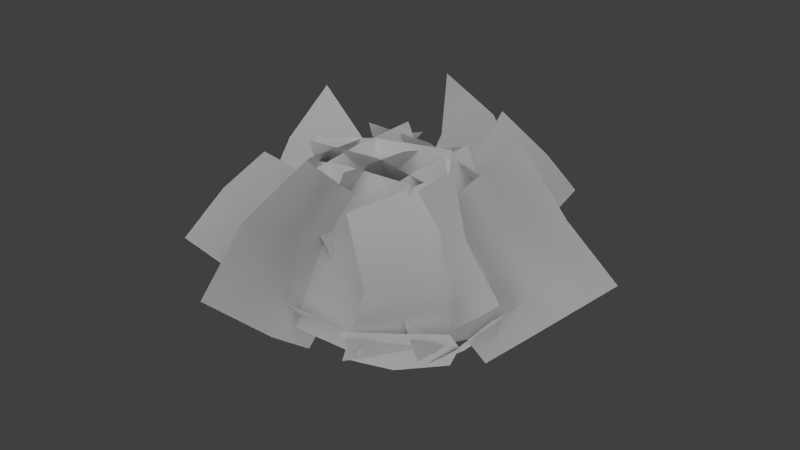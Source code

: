 # Source: shrub2.blend  (saved by Blender 2.57.1; exported with 4.5.12 LTS)
import bpy
from mathutils import Matrix  # noqa: F401  (used for matrix-valued properties, if any)

bpy.ops.wm.read_factory_settings(use_empty=True)
scene = bpy.context.scene
scene.name = 'Scene'

# ---- collections
col_collection_1 = bpy.data.collections.new('Collection 1'); scene.collection.children.link(col_collection_1)
col_collection_2 = bpy.data.collections.new('Collection 2'); scene.collection.children.link(col_collection_2)

# ---- materials (node trees are filled in below, after node groups)
mat_material = bpy.data.materials.new('Material')
mat_material.alpha_threshold = 0.0
mat_material.use_transparent_shadow = False
mat_material.roughness = 0.5
mat_material.specular_intensity = 0.0

# ---- material node trees

# ---- world
world_world = bpy.data.worlds.new('World'); scene.world = world_world
world_world.color = (0.05088, 0.05088, 0.05088)
world_world.use_sun_shadow = False
world_world.sun_shadow_jitter_overblur = 0.0
world_world.cycles.sampling_method = 'MANUAL'
world_world.cycles.sample_map_resolution = 256

# ---- lights
light_sun_005 = bpy.data.lights.new('Sun.005', 'SUN')
light_sun_005.transmission_factor = 0.0
light_sun_005.angle = 1.571
light_sun_005.energy = 1.0
light_sun_005.shadow_buffer_clip_start = 0.5
light_sun_005.shadow_soft_size = 1.0
light_sun_005.shadow_cascade_max_distance = 1000.0
light_sun_005.cycles.use_multiple_importance_sampling = False
light_sun_004 = bpy.data.lights.new('Sun.004', 'SUN')
light_sun_004.transmission_factor = 0.0
light_sun_004.angle = 1.571
light_sun_004.energy = 1.0
light_sun_004.shadow_buffer_clip_start = 0.5
light_sun_004.shadow_soft_size = 1.0
light_sun_004.shadow_cascade_max_distance = 1000.0
light_sun_004.cycles.use_multiple_importance_sampling = False
light_sun_003 = bpy.data.lights.new('Sun.003', 'SUN')
light_sun_003.transmission_factor = 0.0
light_sun_003.angle = 1.571
light_sun_003.energy = 1.0
light_sun_003.shadow_buffer_clip_start = 0.5
light_sun_003.shadow_soft_size = 1.0
light_sun_003.shadow_cascade_max_distance = 1000.0
light_sun_003.cycles.use_multiple_importance_sampling = False
light_sun_002 = bpy.data.lights.new('Sun.002', 'SUN')
light_sun_002.transmission_factor = 0.0
light_sun_002.angle = 1.571
light_sun_002.energy = 1.0
light_sun_002.shadow_buffer_clip_start = 0.5
light_sun_002.shadow_soft_size = 1.0
light_sun_002.shadow_cascade_max_distance = 1000.0
light_sun_002.cycles.use_multiple_importance_sampling = False

# ---- meshes
me_plane = bpy.data.meshes.new('Plane')
me_plane.from_pydata([(0.3899, 0.4444, -0.01324), (0.3438, -0.3098, 0.01423), (0.8405, -0.2729, 0.5449), (0.8497, 0.4004, 0.5508), (0.6099, -0.3284, 0.2598), (0.4101, 0.04514, -0.01921), (0.6116, 0.4939, 0.2598), (0.8597, 0.01374, 0.5389), (0.6451, 0.1352, 0.2328), (-1.077, 0.1126, 0.2328), (-1.281, 0.182, 0.5389), (-1.103, -0.2024, 0.2598), (-0.8436, 0.08405, -0.01921), (-1.006, 0.5143, 0.2598), (-1.294, -0.2435, 0.5508), (-1.222, 0.5419, 0.5449), (-0.7762, 0.4453, 0.01423), (-0.8794, -0.1818, -0.01324), (-0.5695, 0.4905, -0.01324), (0.165, 0.433, 0.01423), (0.1347, 0.9615, 0.5449), (-0.503, 0.956, 0.5508), (0.1519, 0.6941, 0.2598), (-0.1491, 0.4607, -0.01921), (-0.5487, 0.6296, 0.2598), (-0.144, 0.956, 0.5389), (-0.1911, 0.6733, 0.2328), (-0.2777, -0.7053, 0.2328), (-0.3226, -0.9386, 0.5389), (0.0697, -0.6194, 0.2598), (-0.3083, -0.4437, -0.01921), (-0.6668, -0.6916, 0.2598), (0.03627, -0.9459, 0.5508), (-0.6877, -0.859, 0.5449), (-0.6388, -0.408, 0.01423), (0.05604, -0.4533, -0.01324), (-0.4126, -0.4552, -0.01324), (-0.8851, 0.0857, 0.01423), (-1.24, -0.2314, 0.5449), (-0.7742, -0.7774, 0.5508), (-1.05, -0.1926, 0.2598), (-0.656, -0.2677, -0.01921), (-0.564, -0.6604, 0.2598), (-0.931, -0.5854, 0.5389), (-0.8547, -0.4336, 0.2328), (0.3347, 0.6311, 0.2328), (0.5112, 0.7594, 0.5389), (0.06835, 0.8114, 0.2598), (0.1463, 0.4425, -0.01921), (0.5976, 0.2457, 0.2598), (0.278, 0.9752, 0.5508), (0.7189, 0.508, 0.5449), (0.3754, 0.1658, 0.01423), (-0.1072, 0.6963, -0.01324), (-0.8696, 0.1785, -0.01324), (-0.2566, 0.5286, 0.01423), (-0.5631, 1.015, 0.5449), (-1.032, 0.4526, 0.5508), (-0.4784, 0.7285, 0.2598), (-0.6077, 0.3251, -0.01921), (-1.044, 0.3104, 0.2598), (-0.9089, 0.7193, 0.5389), (-0.7743, 0.5231, 0.2328), (0.3283, -0.5581, 0.2328), (0.4576, -0.7565, 0.5389), (0.6174, -0.2895, 0.2598), (0.185, -0.4532, -0.01921), (0.1071, -0.8317, 0.2598), (0.7388, -0.5625, 0.5508), (0.1757, -0.9784, 0.5449), (-0.08717, -0.5884, 0.01423), (0.45, -0.1697, -0.01324), (0.2469, -0.8612, 0.3344), (-0.8158, -0.7979, 0.2838), (-0.8906, -0.2734, 1.211), (0.2167, -0.3106, 1.339), (-0.8586, -0.5946, 0.8203), (-0.3103, -0.8648, 0.3175), (0.2678, -0.5566, 0.7167), (-0.3323, -0.3239, 1.322), (-0.2635, -0.6406, 0.8258), (-0.2133, 0.6457, 0.8258), (-0.145, 0.3289, 1.322), (-0.7447, 0.5624, 0.7167), (-0.1662, 0.8698, 0.3175), (0.3817, 0.5989, 0.8203), (-0.6939, 0.3164, 1.339), (0.4133, 0.2777, 1.211), (0.3393, 0.8023, 0.2838), (-0.7234, 0.8671, 0.3344), (0.6526, 0.4369, 0.3344), (0.5267, -0.6202, 0.2838), (-0.001271, -0.664, 1.211), (0.1011, 0.4392, 1.339), (0.3212, -0.6509, 0.8203), (0.6232, -0.1195, 0.3175), (0.3497, 0.4757, 0.7167), (0.08204, -0.1096, 1.322), (0.4022, -0.05963, 0.8258), (-0.879, 0.06459, 0.8258), (-0.5589, 0.115, 1.322), (-0.8257, -0.4707, 0.7167), (-1.1, 0.1242, 0.3175), (-0.7989, 0.656, 0.8203), (-0.5773, -0.4338, 1.339), (-0.4764, 0.6695, 1.211), (-1.004, 0.625, 0.2838), (-1.129, -0.4323, 0.3344), (-0.1257, -0.05963, 0.8643), (-0.4459, -0.1096, 1.36), (-0.1783, 0.4757, 0.7552), (0.09531, -0.1195, 0.3559), (-0.2067, -0.6509, 0.8588), (-0.4268, 0.4392, 1.377), (-0.5292, -0.664, 1.249), (-0.001209, -0.6202, 0.3223), (0.1246, 0.4369, 0.3729), (-0.7304, -0.4791, 0.3729), (-0.5416, 0.5687, 0.3223), (-0.01189, 0.5808, 1.249), (-0.1801, -0.5143, 1.377), (-0.3346, 0.587, 0.8588), (-0.6678, 0.07465, 0.3559), (-0.4304, -0.5359, 0.7552), (-0.1282, 0.03232, 1.36), (-0.4508, 0.001612, 0.8643), (-0.2993, 0.1354, 0.8643), (-0.184, -0.1674, 1.36), (-0.8121, -0.02695, 0.7552), (-0.2865, 0.3641, 0.3559), (0.296, 0.1788, 0.8588), (-0.7248, -0.2625, 1.377), (0.3756, -0.134, 1.249), (0.2234, 0.3735, 0.3223), (-0.8369, 0.2774, 0.3729), (0.2732, -0.3038, 0.3729), (-0.7795, -0.4631, 0.3223), (-0.9618, 0.03436, 1.249), (0.129, 0.2285, 1.377), (-0.8636, -0.2731, 0.8588), (-0.2711, -0.4232, 0.3559), (0.2302, -0.001432, 0.7552), (-0.4052, 0.1012, 1.36), (-0.272, -0.1942, 0.8643), (0.6544, -0.384, 0.8258), (0.2491, -0.2137, 1.332), (0.7135, 0.09925, 0.7167), (0.4548, -0.551, 0.3175), (0.275, -0.8447, 0.8203), (0.4828, 0.1987, 1.111), (-0.006289, -0.6864, 1.211), (0.1475, -0.9265, 0.2838), (0.7705, -0.09286, 0.3344), (-0.3356, -0.02312, 1.037), (-0.8596, -0.2431, 0.1356), (-1.752, 0.243, 0.4628), (-1.274, 0.4999, 1.437), (-1.362, -0.05824, 0.3477), (-0.6131, -0.1738, 0.5779), (-0.6893, 0.2762, 1.194), (-1.545, 0.3419, 0.9864), (-1.047, 0.05473, 0.8424), (0.8005, -0.03326, 0.8169), (1.125, 0.09998, 1.221), (0.9875, 0.08377, 0.3508), (0.3891, -0.2618, 0.518), (0.4649, -0.1462, 1.297), (1.436, 0.2579, 0.7966), (0.7216, 0.155, 1.614), (0.07585, -0.331, 0.9158), (0.7062, -0.1111, 0.08498), (-0.3319, -0.7439, 0.08498), (-0.1565, -0.09971, 0.9158), (-0.1212, -0.9072, 1.614), (-0.4407, -1.555, 0.7966), (-0.2243, -0.525, 1.297), (-0.2767, -0.3971, 0.518), (-0.3304, -1.086, 0.3508), (-0.395, -1.209, 1.221), (-0.3211, -0.8657, 0.8169), (-0.2273, 0.9113, 0.8169), (-0.2608, 1.261, 1.221), (-0.2852, 1.124, 0.3508), (-0.1277, 0.4513, 0.518), (-0.2164, 0.5573, 1.297), (-0.3219, 1.604, 0.7966), (-0.4304, 0.8903, 1.614), (-0.1522, 0.1314, 0.9158), (-0.1801, 0.7984, 0.08498), (0.2522, 0.6565, 0.2228), (-0.005193, 0.1742, 0.9032), (0.1137, 0.8253, 1.475), (0.4867, 1.284, 0.8056), (0.1264, 0.5014, 1.216), (0.145, 0.3897, 0.5775), (0.3133, 0.93, 0.4405), (0.3872, 1.016, 1.153), (0.2657, 0.7557, 0.8222), (-0.7797, -0.6373, 0.8222), (-0.9743, -0.8487, 1.153), (-0.8778, -0.7889, 0.4405), (-0.5538, -0.3251, 0.5775), (-0.5699, -0.4371, 1.216), (-1.15, -1.074, 0.8056), (-0.6559, -0.7496, 1.475), (-0.3454, -0.1651, 0.9032), (-0.7367, -0.5468, 0.2228), (0.3444, -0.3858, 0.2228), (-0.1918, -0.2792, 0.9032), (0.4659, -0.2044, 1.475), (1.013, -0.4286, 0.8056), (0.1596, -0.3104, 1.216), (0.05806, -0.3605, 0.5775), (0.6239, -0.3651, 0.4405), (0.7278, -0.4109, 1.153), (0.4433, -0.3701, 0.8222)], [], [(6, 3, 7, 8), (0, 6, 8, 5), (8, 7, 2, 4), (5, 8, 4, 1), (12, 9, 13, 16), (9, 10, 15, 13), (17, 11, 9, 12), (11, 14, 10, 9), (24, 21, 25, 26), (18, 24, 26, 23), (26, 25, 20, 22), (23, 26, 22, 19), (30, 27, 31, 34), (27, 28, 33, 31), (35, 29, 27, 30), (29, 32, 28, 27), (42, 39, 43, 44), (36, 42, 44, 41), (44, 43, 38, 40), (41, 44, 40, 37), (48, 45, 49, 52), (45, 46, 51, 49), (53, 47, 45, 48), (47, 50, 46, 45), (60, 57, 61, 62), (54, 60, 62, 59), (62, 61, 56, 58), (59, 62, 58, 55), (66, 63, 67, 70), (63, 64, 69, 67), (71, 65, 63, 66), (65, 68, 64, 63), (78, 75, 79, 80), (72, 78, 80, 77), (80, 79, 74, 76), (77, 80, 76, 73), (84, 81, 85, 88), (81, 82, 87, 85), (89, 83, 81, 84), (83, 86, 82, 81), (96, 93, 97, 98), (90, 96, 98, 95), (98, 97, 92, 94), (95, 98, 94, 91), (102, 99, 103, 106), (99, 100, 105, 103), (107, 101, 99, 102), (101, 104, 100, 99), (111, 108, 112, 115), (108, 109, 114, 112), (116, 110, 108, 111), (110, 113, 109, 108), (123, 120, 124, 125), (117, 123, 125, 122), (125, 124, 119, 121), (122, 125, 121, 118), (129, 126, 130, 133), (126, 127, 132, 130), (134, 128, 126, 129), (128, 131, 127, 126), (141, 138, 142, 143), (135, 141, 143, 140), (143, 142, 137, 139), (140, 143, 139, 136), (147, 144, 148, 151), (144, 145, 150, 148), (152, 146, 144, 147), (146, 149, 145, 144), (159, 156, 160, 161), (153, 159, 161, 158), (161, 160, 155, 157), (158, 161, 157, 154), (165, 162, 166, 169), (162, 163, 168, 166), (170, 164, 162, 165), (164, 167, 163, 162), (177, 174, 178, 179), (171, 177, 179, 176), (179, 178, 173, 175), (176, 179, 175, 172), (183, 180, 184, 187), (180, 181, 186, 184), (188, 182, 180, 183), (182, 185, 181, 180), (195, 192, 196, 197), (189, 195, 197, 194), (197, 196, 191, 193), (194, 197, 193, 190), (201, 198, 202, 205), (198, 199, 204, 202), (206, 200, 198, 201), (200, 203, 199, 198), (213, 210, 214, 215), (207, 213, 215, 212), (215, 214, 209, 211), (212, 215, 211, 208)])
me_plane.polygons.foreach_set('use_smooth', [True] * 96)
_uv = me_plane.uv_layers.new(name='UVTex')
_uv.uv.foreach_set('vector', [0.5014, 0.04853, 0.9513, 0.04766, 0.9509, 0.4976, 0.5016, 0.4979, 0.05186, 0.04861, 0.5014, 0.04853, 0.5016, 0.4979, 0.05226, 0.4981, 0.5016, 0.4979, 0.9509, 0.4976, 0.9513, 0.9471, 0.5018, 0.9472, 0.05226, 0.4981, 0.5016, 0.4979, 0.5018, 0.9472, 0.04761, 0.9523, 0.05226, 0.4981, 0.5016, 0.4979, 0.5018, 0.9472, 0.04761, 0.9523, 0.5016, 0.4979, 0.9509, 0.4976, 0.9513, 0.9471, 0.5018, 0.9472, 0.05186, 0.04861, 0.5014, 0.04853, 0.5016, 0.4979, 0.05226, 0.4981, 0.5014, 0.04853, 0.9513, 0.04766, 0.9509, 0.4976, 0.5016, 0.4979, 0.5014, 0.04853, 0.9513, 0.04766, 0.9509, 0.4976, 0.5016, 0.4979, 0.05186, 0.04861, 0.5014, 0.04853, 0.5016, 0.4979, 0.05226, 0.4981, 0.5016, 0.4979, 0.9509, 0.4976, 0.9513, 0.9471, 0.5018, 0.9472, 0.05226, 0.4981, 0.5016, 0.4979, 0.5018, 0.9472, 0.04761, 0.9523, 0.05226, 0.4981, 0.5016, 0.4979, 0.5018, 0.9472, 0.04761, 0.9523, 0.5016, 0.4979, 0.9509, 0.4976, 0.9513, 0.9471, 0.5018, 0.9472, 0.05186, 0.04861, 0.5014, 0.04853, 0.5016, 0.4979, 0.05226, 0.4981, 0.5014, 0.04853, 0.9513, 0.04766, 0.9509, 0.4976, 0.5016, 0.4979, 0.5014, 0.04853, 0.9513, 0.04766, 0.9509, 0.4976, 0.5016, 0.4979, 0.05186, 0.04861, 0.5014, 0.04853, 0.5016, 0.4979, 0.05226, 0.4981, 0.5016, 0.4979, 0.9509, 0.4976, 0.9513, 0.9471, 0.5018, 0.9472, 0.05226, 0.4981, 0.5016, 0.4979, 0.5018, 0.9472, 0.04761, 0.9523, 0.05226, 0.4981, 0.5016, 0.4979, 0.5018, 0.9472, 0.04761, 0.9523, 0.5016, 0.4979, 0.9509, 0.4976, 0.9513, 0.9471, 0.5018, 0.9472, 0.05186, 0.04861, 0.5014, 0.04853, 0.5016, 0.4979, 0.05226, 0.4981, 0.5014, 0.04853, 0.9513, 0.04766, 0.9509, 0.4976, 0.5016, 0.4979, 0.5014, 0.04853, 0.9513, 0.04766, 0.9509, 0.4976, 0.5016, 0.4979, 0.05186, 0.04861, 0.5014, 0.04853, 0.5016, 0.4979, 0.05226, 0.4981, 0.5016, 0.4979, 0.9509, 0.4976, 0.9513, 0.9471, 0.5018, 0.9472, 0.05226, 0.4981, 0.5016, 0.4979, 0.5018, 0.9472, 0.04761, 0.9523, 0.05226, 0.4981, 0.5016, 0.4979, 0.5018, 0.9472, 0.04761, 0.9523, 0.5016, 0.4979, 0.9509, 0.4976, 0.9513, 0.9471, 0.5018, 0.9472, 0.05186, 0.04861, 0.5014, 0.04853, 0.5016, 0.4979, 0.05226, 0.4981, 0.5014, 0.04853, 0.9513, 0.04766, 0.9509, 0.4976, 0.5016, 0.4979, 0.5014, 0.04853, 0.9513, 0.04766, 0.9509, 0.4976, 0.5016, 0.4979, 0.05186, 0.04861, 0.5014, 0.04853, 0.5016, 0.4979, 0.05226, 0.4981, 0.5016, 0.4979, 0.9509, 0.4976, 0.9513, 0.9471, 0.5018, 0.9472, 0.05226, 0.4981, 0.5016, 0.4979, 0.5018, 0.9472, 0.04761, 0.9523, 0.05226, 0.4981, 0.5016, 0.4979, 0.5018, 0.9472, 0.04761, 0.9523, 0.5016, 0.4979, 0.9509, 0.4976, 0.9513, 0.9471, 0.5018, 0.9472, 0.05186, 0.04861, 0.5014, 0.04853, 0.5016, 0.4979, 0.05226, 0.4981, 0.5014, 0.04853, 0.9513, 0.04766, 0.9509, 0.4976, 0.5016, 0.4979, 0.5014, 0.04853, 0.9513, 0.04766, 0.9509, 0.4976, 0.5016, 0.4979, 0.05186, 0.04861, 0.5014, 0.04853, 0.5016, 0.4979, 0.05226, 0.4981, 0.5016, 0.4979, 0.9509, 0.4976, 0.9513, 0.9471, 0.5018, 0.9472, 0.05226, 0.4981, 0.5016, 0.4979, 0.5018, 0.9472, 0.04761, 0.9523, 0.05226, 0.4981, 0.5016, 0.4979, 0.5018, 0.9472, 0.04761, 0.9523, 0.5016, 0.4979, 0.9509, 0.4976, 0.9513, 0.9471, 0.5018, 0.9472, 0.05186, 0.04861, 0.5014, 0.04853, 0.5016, 0.4979, 0.05226, 0.4981, 0.5014, 0.04853, 0.9513, 0.04766, 0.9509, 0.4976, 0.5016, 0.4979, 0.05226, 0.4981, 0.5016, 0.4979, 0.5018, 0.9472, 0.04761, 0.9523, 0.5016, 0.4979, 0.9509, 0.4976, 0.9513, 0.9471, 0.5018, 0.9472, 0.05186, 0.04861, 0.5014, 0.04853, 0.5016, 0.4979, 0.05226, 0.4981, 0.5014, 0.04853, 0.9513, 0.04766, 0.9509, 0.4976, 0.5016, 0.4979, 0.5014, 0.04853, 0.9513, 0.04766, 0.9509, 0.4976, 0.5016, 0.4979, 0.05186, 0.04861, 0.5014, 0.04853, 0.5016, 0.4979, 0.05226, 0.4981, 0.5016, 0.4979, 0.9509, 0.4976, 0.9513, 0.9471, 0.5018, 0.9472, 0.05226, 0.4981, 0.5016, 0.4979, 0.5018, 0.9472, 0.04761, 0.9523, 0.05226, 0.4981, 0.5016, 0.4979, 0.5018, 0.9472, 0.04761, 0.9523, 0.5016, 0.4979, 0.9509, 0.4976, 0.9513, 0.9471, 0.5018, 0.9472, 0.05186, 0.04861, 0.5014, 0.04853, 0.5016, 0.4979, 0.05226, 0.4981, 0.5014, 0.04853, 0.9513, 0.04766, 0.9509, 0.4976, 0.5016, 0.4979, 0.5014, 0.04853, 0.9513, 0.04766, 0.9509, 0.4976, 0.5016, 0.4979, 0.05186, 0.04861, 0.5014, 0.04853, 0.5016, 0.4979, 0.05226, 0.4981, 0.5016, 0.4979, 0.9509, 0.4976, 0.9513, 0.9471, 0.5018, 0.9472, 0.05226, 0.4981, 0.5016, 0.4979, 0.5018, 0.9472, 0.04761, 0.9523, 0.05226, 0.4981, 0.5016, 0.4979, 0.5018, 0.9472, 0.04761, 0.9523, 0.5016, 0.4979, 0.9509, 0.4976, 0.9513, 0.9471, 0.5018, 0.9472, 0.05186, 0.04861, 0.5014, 0.04853, 0.5016, 0.4979, 0.05226, 0.4981, 0.5014, 0.04853, 0.9513, 0.04766, 0.9509, 0.4976, 0.5016, 0.4979, 0.5014, 0.04853, 0.9513, 0.04766, 0.9509, 0.4976, 0.5016, 0.4979, 0.05186, 0.04861, 0.5014, 0.04853, 0.5016, 0.4979, 0.05226, 0.4981, 0.5016, 0.4979, 0.9509, 0.4976, 0.9513, 0.9471, 0.5018, 0.9472, 0.05226, 0.4981, 0.5016, 0.4979, 0.5018, 0.9472, 0.04761, 0.9523, 0.05226, 0.4981, 0.5016, 0.4979, 0.5018, 0.9472, 0.04761, 0.9523, 0.5016, 0.4979, 0.9509, 0.4976, 0.9513, 0.9471, 0.5018, 0.9472, 0.05186, 0.04861, 0.5014, 0.04853, 0.5016, 0.4979, 0.05226, 0.4981, 0.5014, 0.04853, 0.9513, 0.04766, 0.9509, 0.4976, 0.5016, 0.4979, 0.5014, 0.04853, 0.9513, 0.04766, 0.9509, 0.4976, 0.5016, 0.4979, 0.05186, 0.04861, 0.5014, 0.04853, 0.5016, 0.4979, 0.05226, 0.4981, 0.5016, 0.4979, 0.9509, 0.4976, 0.9513, 0.9471, 0.5018, 0.9472, 0.05226, 0.4981, 0.5016, 0.4979, 0.5018, 0.9472, 0.04761, 0.9523, 0.05226, 0.4981, 0.5016, 0.4979, 0.5018, 0.9472, 0.04761, 0.9523, 0.5016, 0.4979, 0.9509, 0.4976, 0.9513, 0.9471, 0.5018, 0.9472, 0.05186, 0.04861, 0.5014, 0.04853, 0.5016, 0.4979, 0.05226, 0.4981, 0.5014, 0.04853, 0.9513, 0.04766, 0.9509, 0.4976, 0.5016, 0.4979, 0.5014, 0.04853, 0.9513, 0.04766, 0.9509, 0.4976, 0.5016, 0.4979, 0.05186, 0.04861, 0.5014, 0.04853, 0.5016, 0.4979, 0.05226, 0.4981, 0.5016, 0.4979, 0.9509, 0.4976, 0.9513, 0.9471, 0.5018, 0.9472, 0.05226, 0.4981, 0.5016, 0.4979, 0.5018, 0.9472, 0.04761, 0.9523, 0.05226, 0.4981, 0.5016, 0.4979, 0.5018, 0.9472, 0.04761, 0.9523, 0.5016, 0.4979, 0.9509, 0.4976, 0.9513, 0.9471, 0.5018, 0.9472, 0.05186, 0.04861, 0.5014, 0.04853, 0.5016, 0.4979, 0.05226, 0.4981, 0.5014, 0.04853, 0.9513, 0.04766, 0.9509, 0.4976, 0.5016, 0.4979, 0.5014, 0.04853, 0.9513, 0.04766, 0.9509, 0.4976, 0.5016, 0.4979, 0.05186, 0.04861, 0.5014, 0.04853, 0.5016, 0.4979, 0.05226, 0.4981, 0.5016, 0.4979, 0.9509, 0.4976, 0.9513, 0.9471, 0.5018, 0.9472, 0.05226, 0.4981, 0.5016, 0.4979, 0.5018, 0.9472, 0.04761, 0.9523])
me_plane.materials.append(mat_material)
me_plane.use_remesh_preserve_volume = False
me_plane.use_remesh_preserve_attributes = False
me_plane.use_mirror_vertex_groups = False
me_plane.update()

# ---- objects
ob_plane = bpy.data.objects.new('Plane', me_plane)
ob_sun_003 = bpy.data.objects.new('Sun.003', light_sun_005)
ob_sun_002 = bpy.data.objects.new('Sun.002', light_sun_004)
ob_sun_001 = bpy.data.objects.new('Sun.001', light_sun_003)
ob_sun = bpy.data.objects.new('Sun', light_sun_002)

# ---- transforms, parenting, visibility, modifiers, constraints
ob_plane.location = (0.0, 0.0, 0.0)
ob_plane.lineart.crease_threshold = 0.0
ob_sun_003.location = (1.895, 2.907, 9.404)
ob_sun_003.rotation_euler = (2.424, 0.00438, 2.541)
ob_sun_003.lineart.crease_threshold = 0.0
ob_sun_002.location = (-1.932, -2.429, 9.384)
ob_sun_002.rotation_euler = (-3.853, -0.004333, 5.667)
ob_sun_002.lineart.crease_threshold = 0.0
ob_sun_001.location = (1.895, -2.429, 9.394)
ob_sun_001.rotation_euler = (-0.7146, -1.455e-16, 3.757)
ob_sun_001.lineart.crease_threshold = 0.0
ob_sun.location = (-1.932, 2.907, 9.394)
ob_sun.rotation_euler = (-0.7146, -1.455e-16, 0.6001)
ob_sun.lineart.crease_threshold = 0.0

# ---- collection membership
col_collection_1.objects.link(ob_plane)
col_collection_2.objects.link(ob_sun_003)
col_collection_2.objects.link(ob_sun_002)
col_collection_2.objects.link(ob_sun_001)
col_collection_2.objects.link(ob_sun)

# ---- scene / render settings (as saved in the file)
scene.frame_start = 1; scene.frame_end = 250; scene.frame_set(1)
scene.render.engine = 'BLENDER_EEVEE_NEXT'
scene.render.image_settings.color_mode = 'RGB'
scene.render.image_settings.compression = 90
scene.render.resolution_percentage = 50
scene.render.dither_intensity = 0.0
scene.render.bake_margin = 2
scene.render.bake_bias = 0.0
scene.cycles.use_denoising = False
scene.cycles.samples = 10
scene.cycles.sampling_pattern = 'TABULATED_SOBOL'
scene.cycles.light_sampling_threshold = 0.0
scene.cycles.use_adaptive_sampling = False
scene.cycles.use_light_tree = False
scene.cycles.blur_glossy = 0.0
scene.cycles.volume_bounces = 1
scene.cycles.pixel_filter_type = 'GAUSSIAN'
scene.cycles.sample_clamp_indirect = 0.0
scene.view_settings.view_transform = 'Standard'
bpy.context.view_layer.update()

# ---- added for rendering (the .blend has no active camera): camera
cam_auto = bpy.data.cameras.new('AutoCamera')
cam_auto.lens = 50.0
cam_auto.sensor_width = 36.0
cam_auto.clip_end = 1000.0
ob_auto_camera = bpy.data.objects.new('AutoCamera', cam_auto)
scene.collection.objects.link(ob_auto_camera)
ob_auto_camera.location = (4.26057, -5.2776, 4.33206)
ob_auto_camera.rotation_euler = (1.09748, -7.21219e-08, 0.694738)
scene.camera = ob_auto_camera
bpy.context.view_layer.update()
